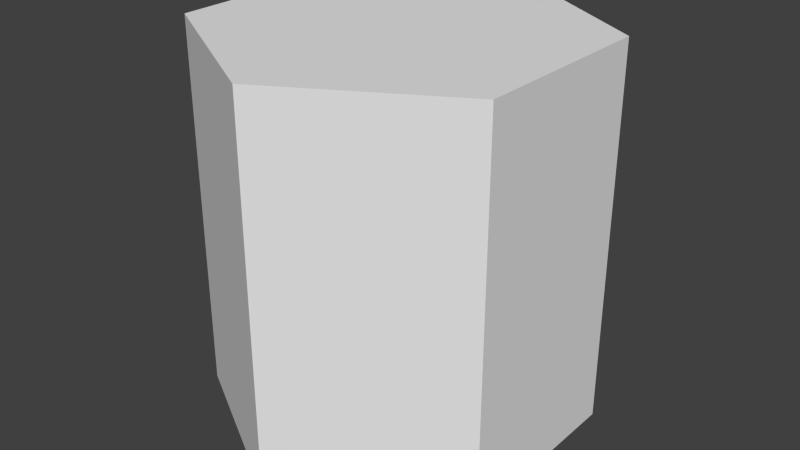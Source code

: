 # Source: Platform.blend  (saved by Blender 2.76.0; exported with 4.5.12 LTS)
import bpy
from mathutils import Matrix  # noqa: F401  (used for matrix-valued properties, if any)

bpy.ops.wm.read_factory_settings(use_empty=True)
scene = bpy.context.scene
scene.name = 'Scene'

# ---- collections
col_collection_1 = bpy.data.collections.new('Collection 1'); scene.collection.children.link(col_collection_1)

# ---- world
world_world = bpy.data.worlds.new('World'); scene.world = world_world
world_world.color = (0.05088, 0.05088, 0.05088)
world_world.use_sun_shadow = False
world_world.sun_shadow_jitter_overblur = 0.0
world_world.cycles.sampling_method = 'MANUAL'
world_world.cycles.sample_map_resolution = 256

# ---- meshes
me_cylinder = bpy.data.meshes.new('Cylinder')
me_cylinder.from_pydata([(0.0, -1.0, -1.0), (0.0, 1.0, -1.0), (0.866, -1.0, -0.5), (0.866, 1.0, -0.5), (0.866, -1.0, 0.5), (0.866, 1.0, 0.5), (-5.96e-08, -1.0, 1.0), (-5.96e-08, 1.0, 1.0), (-0.866, -1.0, 0.5), (-0.866, 1.0, 0.5), (-0.866, -1.0, -0.5), (-0.866, 1.0, -0.5)], [], [(0, 1, 3, 2), (2, 3, 5, 4), (4, 5, 7, 6), (6, 7, 9, 8), (3, 1, 11, 9, 7, 5), (10, 11, 1, 0), (8, 9, 11, 10), (0, 2, 4, 6, 8, 10)])
me_cylinder.use_remesh_preserve_volume = False
me_cylinder.use_remesh_preserve_attributes = False
me_cylinder.use_mirror_vertex_groups = False
me_cylinder.update()

# ---- objects
ob_hexagonal_prism = bpy.data.objects.new('Hexagonal Prism', me_cylinder)

# ---- transforms, parenting, visibility, modifiers, constraints
ob_hexagonal_prism.location = (0.0, 0.0, 0.0)
ob_hexagonal_prism.rotation_euler = (1.571, 0.0, 0.0)
ob_hexagonal_prism.lineart.crease_threshold = 0.0

# ---- collection membership
col_collection_1.objects.link(ob_hexagonal_prism)

# ---- scene / render settings (as saved in the file)
scene.frame_start = 1; scene.frame_end = 250; scene.frame_set(1)
scene.render.engine = 'BLENDER_EEVEE_NEXT'
scene.render.resolution_percentage = 50
scene.render.dither_intensity = 0.0
scene.cycles.use_denoising = False
scene.cycles.samples = 10
scene.cycles.sampling_pattern = 'TABULATED_SOBOL'
scene.cycles.light_sampling_threshold = 0.0
scene.cycles.use_adaptive_sampling = False
scene.cycles.use_light_tree = False
scene.cycles.blur_glossy = 0.0
scene.cycles.pixel_filter_type = 'GAUSSIAN'
scene.cycles.sample_clamp_indirect = 0.0
scene.view_settings.view_transform = 'Standard'
bpy.context.view_layer.update()

# ---- added for rendering (the .blend has no active camera and no usable light): camera, sun
cam_auto = bpy.data.cameras.new('AutoCamera')
cam_auto.lens = 50.0
cam_auto.sensor_width = 36.0
cam_auto.clip_end = 1000.0
ob_auto_camera = bpy.data.objects.new('AutoCamera', cam_auto)
scene.collection.objects.link(ob_auto_camera)
ob_auto_camera.location = (3.06862, -3.68235, 2.4549)
ob_auto_camera.rotation_euler = (1.09748, -7.21219e-08, 0.694738)
scene.camera = ob_auto_camera
light_auto_sun = bpy.data.lights.new('AutoSun', 'SUN')
light_auto_sun.energy = 3.0
light_auto_sun.angle = 0.0523599
ob_auto_sun = bpy.data.objects.new('AutoSun', light_auto_sun)
scene.collection.objects.link(ob_auto_sun)
ob_auto_sun.rotation_euler = (0.872665, 0.174533, 0.523599)
bpy.context.view_layer.update()
